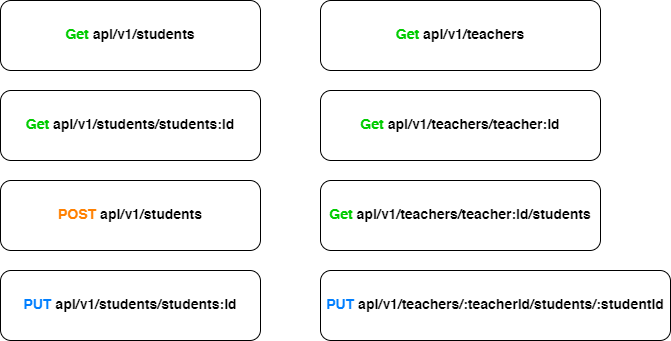

The diagram above was exported from draw.io. Its source (the exported page's mxGraphModel, read from the mxfile embedded in the PNG):
<mxGraphModel dx="868" dy="450" grid="1" gridSize="10" guides="1" tooltips="1" connect="1" arrows="1" fold="1" page="1" pageScale="1" pageWidth="827" pageHeight="1169" math="0" shadow="0">
  <root>
    <mxCell id="0" />
    <mxCell id="1" parent="0" />
    <mxCell id="QzVl_Q_Vk1eHklj3qYT0-1" value="&lt;h3&gt;&lt;font color=&quot;#00cc00&quot;&gt;Get &lt;/font&gt;&lt;font style=&quot;font-size: 14px&quot;&gt;api/v1/students&lt;/font&gt;&lt;/h3&gt;" style="rounded=1;whiteSpace=wrap;html=1;strokeWidth=1;perimeterSpacing=1;" vertex="1" parent="1">
      <mxGeometry x="60" y="30" width="260" height="70" as="geometry" />
    </mxCell>
    <mxCell id="QzVl_Q_Vk1eHklj3qYT0-2" value="&lt;h3&gt;&lt;font color=&quot;#00cc00&quot;&gt;Get &lt;/font&gt;&lt;font style=&quot;font-size: 14px&quot;&gt;api/v1/students/students:id&lt;/font&gt;&lt;/h3&gt;" style="rounded=1;whiteSpace=wrap;html=1;strokeWidth=1;perimeterSpacing=1;" vertex="1" parent="1">
      <mxGeometry x="60" y="120" width="260" height="70" as="geometry" />
    </mxCell>
    <mxCell id="QzVl_Q_Vk1eHklj3qYT0-3" value="&lt;h3&gt;&lt;font color=&quot;#ff8000&quot;&gt;POST&amp;nbsp;&lt;/font&gt;&lt;font style=&quot;font-size: 14px&quot;&gt;api/v1/students&lt;/font&gt;&lt;/h3&gt;" style="rounded=1;whiteSpace=wrap;html=1;strokeWidth=1;perimeterSpacing=1;" vertex="1" parent="1">
      <mxGeometry x="60" y="210" width="260" height="70" as="geometry" />
    </mxCell>
    <mxCell id="QzVl_Q_Vk1eHklj3qYT0-4" value="&lt;h3&gt;&lt;font color=&quot;#007fff&quot;&gt;PUT&amp;nbsp;&lt;/font&gt;&lt;font style=&quot;font-size: 14px&quot;&gt;api/v1/students/students:Id&lt;/font&gt;&lt;/h3&gt;" style="rounded=1;whiteSpace=wrap;html=1;strokeWidth=1;perimeterSpacing=1;" vertex="1" parent="1">
      <mxGeometry x="60" y="300" width="260" height="70" as="geometry" />
    </mxCell>
    <mxCell id="QzVl_Q_Vk1eHklj3qYT0-5" value="&lt;h3&gt;&lt;font color=&quot;#00cc00&quot;&gt;Get &lt;/font&gt;&lt;font style=&quot;font-size: 14px&quot;&gt;api/v1/teachers&lt;/font&gt;&lt;/h3&gt;" style="rounded=1;whiteSpace=wrap;html=1;strokeWidth=1;perimeterSpacing=1;" vertex="1" parent="1">
      <mxGeometry x="380" y="30" width="280" height="70" as="geometry" />
    </mxCell>
    <mxCell id="QzVl_Q_Vk1eHklj3qYT0-6" value="&lt;h3&gt;&lt;font color=&quot;#00cc00&quot;&gt;Get &lt;/font&gt;&lt;font style=&quot;font-size: 14px&quot;&gt;api/v1/teachers/teacher:Id&lt;/font&gt;&lt;/h3&gt;" style="rounded=1;whiteSpace=wrap;html=1;strokeWidth=1;perimeterSpacing=1;" vertex="1" parent="1">
      <mxGeometry x="380" y="120" width="280" height="70" as="geometry" />
    </mxCell>
    <mxCell id="QzVl_Q_Vk1eHklj3qYT0-7" value="&lt;h3&gt;&lt;font color=&quot;#00cc00&quot;&gt;Get&amp;nbsp;&lt;/font&gt;&lt;font style=&quot;font-size: 14px&quot;&gt;api/v1/teachers/teacher:Id/students&lt;/font&gt;&lt;/h3&gt;" style="rounded=1;whiteSpace=wrap;html=1;strokeWidth=1;perimeterSpacing=1;" vertex="1" parent="1">
      <mxGeometry x="380" y="210" width="280" height="70" as="geometry" />
    </mxCell>
    <mxCell id="QzVl_Q_Vk1eHklj3qYT0-8" value="&lt;h3&gt;&lt;font color=&quot;#007fff&quot;&gt;PUT&amp;nbsp;&lt;/font&gt;&lt;font style=&quot;font-size: 14px&quot;&gt;api/v1/teachers/:teacherId/students/:studentId&lt;/font&gt;&lt;/h3&gt;" style="rounded=1;whiteSpace=wrap;html=1;strokeWidth=1;perimeterSpacing=1;" vertex="1" parent="1">
      <mxGeometry x="380" y="300" width="350" height="70" as="geometry" />
    </mxCell>
  </root>
</mxGraphModel>